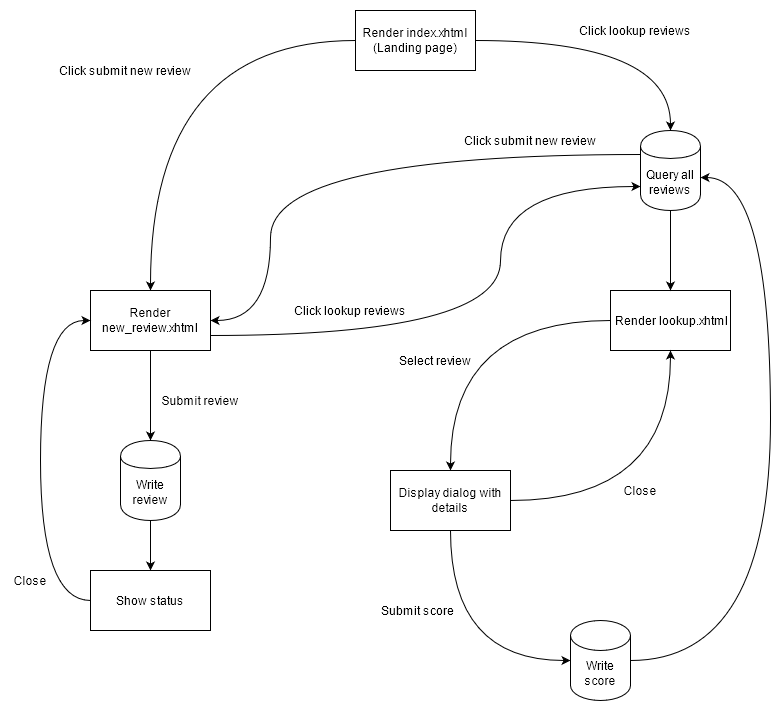

The diagram above was exported from draw.io. Its source (the exported page's mxGraphModel, read from the mxfile embedded in the PNG):
<mxGraphModel dx="1422" dy="791" grid="1" gridSize="10" guides="1" tooltips="1" connect="1" arrows="1" fold="1" page="1" pageScale="1" pageWidth="850" pageHeight="1100" math="0" shadow="0">
  <root>
    <mxCell id="0" />
    <mxCell id="1" parent="0" />
    <mxCell id="_ciWntyb6jZAAD6glzzu-5" style="edgeStyle=orthogonalEdgeStyle;rounded=0;orthogonalLoop=1;jettySize=auto;html=1;entryX=0.5;entryY=0;entryDx=0;entryDy=0;startArrow=none;startFill=0;curved=1;" edge="1" parent="1" source="_ciWntyb6jZAAD6glzzu-1" target="_ciWntyb6jZAAD6glzzu-4">
      <mxGeometry relative="1" as="geometry" />
    </mxCell>
    <mxCell id="_ciWntyb6jZAAD6glzzu-7" value="" style="edgeStyle=orthogonalEdgeStyle;curved=1;rounded=0;orthogonalLoop=1;jettySize=auto;html=1;startArrow=none;startFill=0;entryX=0.5;entryY=0;entryDx=0;entryDy=0;" edge="1" parent="1" source="_ciWntyb6jZAAD6glzzu-1" target="_ciWntyb6jZAAD6glzzu-11">
      <mxGeometry relative="1" as="geometry">
        <mxPoint x="680" y="220" as="targetPoint" />
      </mxGeometry>
    </mxCell>
    <mxCell id="_ciWntyb6jZAAD6glzzu-1" value="&lt;div&gt;Render index.xhtml &lt;br&gt;&lt;/div&gt;&lt;div&gt;(Landing page)&lt;/div&gt;" style="rounded=0;whiteSpace=wrap;html=1;" vertex="1" parent="1">
      <mxGeometry x="365" y="100" width="120" height="60" as="geometry" />
    </mxCell>
    <mxCell id="_ciWntyb6jZAAD6glzzu-14" value="" style="edgeStyle=orthogonalEdgeStyle;curved=1;rounded=0;orthogonalLoop=1;jettySize=auto;html=1;startArrow=none;startFill=0;endArrow=classic;endFill=1;" edge="1" parent="1" source="_ciWntyb6jZAAD6glzzu-2" target="_ciWntyb6jZAAD6glzzu-13">
      <mxGeometry relative="1" as="geometry" />
    </mxCell>
    <mxCell id="_ciWntyb6jZAAD6glzzu-2" value="&amp;nbsp;Render lookup.xhtml" style="rounded=0;whiteSpace=wrap;html=1;" vertex="1" parent="1">
      <mxGeometry x="620" y="380" width="120" height="60" as="geometry" />
    </mxCell>
    <mxCell id="_ciWntyb6jZAAD6glzzu-25" value="" style="edgeStyle=orthogonalEdgeStyle;curved=1;rounded=0;orthogonalLoop=1;jettySize=auto;html=1;startArrow=none;startFill=0;endArrow=classic;endFill=1;" edge="1" parent="1" source="_ciWntyb6jZAAD6glzzu-4" target="_ciWntyb6jZAAD6glzzu-24">
      <mxGeometry relative="1" as="geometry" />
    </mxCell>
    <mxCell id="_ciWntyb6jZAAD6glzzu-32" style="edgeStyle=orthogonalEdgeStyle;curved=1;rounded=0;orthogonalLoop=1;jettySize=auto;html=1;exitX=1;exitY=0.5;exitDx=0;exitDy=0;entryX=0;entryY=0.3;entryDx=0;entryDy=0;startArrow=classic;startFill=1;endArrow=none;endFill=0;" edge="1" parent="1" source="_ciWntyb6jZAAD6glzzu-4" target="_ciWntyb6jZAAD6glzzu-11">
      <mxGeometry relative="1" as="geometry">
        <Array as="points">
          <mxPoint x="280" y="410" />
          <mxPoint x="280" y="244" />
        </Array>
      </mxGeometry>
    </mxCell>
    <mxCell id="_ciWntyb6jZAAD6glzzu-35" style="edgeStyle=orthogonalEdgeStyle;curved=1;rounded=0;orthogonalLoop=1;jettySize=auto;html=1;exitX=1;exitY=0.75;exitDx=0;exitDy=0;entryX=0;entryY=0.7;entryDx=0;entryDy=0;startArrow=none;startFill=0;endArrow=classic;endFill=1;" edge="1" parent="1" source="_ciWntyb6jZAAD6glzzu-4" target="_ciWntyb6jZAAD6glzzu-11">
      <mxGeometry relative="1" as="geometry">
        <Array as="points">
          <mxPoint x="510" y="425" />
          <mxPoint x="510" y="276" />
        </Array>
      </mxGeometry>
    </mxCell>
    <mxCell id="_ciWntyb6jZAAD6glzzu-4" value="Render new_review.xhtml" style="rounded=0;whiteSpace=wrap;html=1;" vertex="1" parent="1">
      <mxGeometry x="100" y="380" width="120" height="60" as="geometry" />
    </mxCell>
    <mxCell id="_ciWntyb6jZAAD6glzzu-8" style="edgeStyle=orthogonalEdgeStyle;curved=1;rounded=0;orthogonalLoop=1;jettySize=auto;html=1;startArrow=none;startFill=0;exitX=0.5;exitY=1;exitDx=0;exitDy=0;" edge="1" parent="1" source="_ciWntyb6jZAAD6glzzu-11" target="_ciWntyb6jZAAD6glzzu-2">
      <mxGeometry relative="1" as="geometry">
        <mxPoint x="680" y="280" as="sourcePoint" />
      </mxGeometry>
    </mxCell>
    <mxCell id="_ciWntyb6jZAAD6glzzu-9" value="Click lookup reviews" style="text;html=1;strokeColor=none;fillColor=none;align=center;verticalAlign=middle;whiteSpace=wrap;rounded=0;" vertex="1" parent="1">
      <mxGeometry x="580" y="110" width="130" height="20" as="geometry" />
    </mxCell>
    <mxCell id="_ciWntyb6jZAAD6glzzu-11" value="Query all reviews" style="shape=cylinder;whiteSpace=wrap;html=1;boundedLbl=1;backgroundOutline=1;rounded=0;" vertex="1" parent="1">
      <mxGeometry x="650" y="220" width="60" height="80" as="geometry" />
    </mxCell>
    <mxCell id="_ciWntyb6jZAAD6glzzu-15" style="edgeStyle=orthogonalEdgeStyle;curved=1;rounded=0;orthogonalLoop=1;jettySize=auto;html=1;entryX=0.5;entryY=1;entryDx=0;entryDy=0;startArrow=none;startFill=0;endArrow=classic;endFill=1;" edge="1" parent="1" source="_ciWntyb6jZAAD6glzzu-13" target="_ciWntyb6jZAAD6glzzu-2">
      <mxGeometry relative="1" as="geometry" />
    </mxCell>
    <mxCell id="_ciWntyb6jZAAD6glzzu-19" value="" style="edgeStyle=orthogonalEdgeStyle;curved=1;rounded=0;orthogonalLoop=1;jettySize=auto;html=1;startArrow=none;startFill=0;endArrow=classic;endFill=1;entryX=0;entryY=0.5;entryDx=0;entryDy=0;entryPerimeter=0;" edge="1" parent="1" source="_ciWntyb6jZAAD6glzzu-13" target="_ciWntyb6jZAAD6glzzu-22">
      <mxGeometry relative="1" as="geometry">
        <mxPoint x="550" y="750" as="targetPoint" />
        <Array as="points">
          <mxPoint x="460" y="750" />
        </Array>
      </mxGeometry>
    </mxCell>
    <mxCell id="_ciWntyb6jZAAD6glzzu-13" value="Display dialog with details" style="whiteSpace=wrap;html=1;rounded=0;" vertex="1" parent="1">
      <mxGeometry x="400" y="560" width="120" height="60" as="geometry" />
    </mxCell>
    <mxCell id="_ciWntyb6jZAAD6glzzu-16" value="Close" style="text;html=1;strokeColor=none;fillColor=none;align=center;verticalAlign=middle;whiteSpace=wrap;rounded=0;" vertex="1" parent="1">
      <mxGeometry x="630" y="570" width="40" height="20" as="geometry" />
    </mxCell>
    <mxCell id="_ciWntyb6jZAAD6glzzu-17" value="Select review" style="text;html=1;strokeColor=none;fillColor=none;align=center;verticalAlign=middle;whiteSpace=wrap;rounded=0;" vertex="1" parent="1">
      <mxGeometry x="405" y="440" width="80" height="20" as="geometry" />
    </mxCell>
    <mxCell id="_ciWntyb6jZAAD6glzzu-20" style="edgeStyle=orthogonalEdgeStyle;curved=1;rounded=0;orthogonalLoop=1;jettySize=auto;html=1;exitX=1;exitY=0.5;exitDx=0;exitDy=0;entryX=1;entryY=0.588;entryDx=0;entryDy=0;startArrow=none;startFill=0;endArrow=classic;endFill=1;exitPerimeter=0;entryPerimeter=0;" edge="1" parent="1" source="_ciWntyb6jZAAD6glzzu-22" target="_ciWntyb6jZAAD6glzzu-11">
      <mxGeometry relative="1" as="geometry">
        <mxPoint x="670" y="750" as="sourcePoint" />
        <mxPoint x="740" y="250" as="targetPoint" />
        <Array as="points">
          <mxPoint x="780" y="750" />
          <mxPoint x="780" y="267" />
        </Array>
      </mxGeometry>
    </mxCell>
    <mxCell id="_ciWntyb6jZAAD6glzzu-22" value="Write score" style="shape=cylinder3;whiteSpace=wrap;html=1;boundedLbl=1;backgroundOutline=1;size=15;" vertex="1" parent="1">
      <mxGeometry x="580" y="710" width="60" height="80" as="geometry" />
    </mxCell>
    <mxCell id="_ciWntyb6jZAAD6glzzu-23" value="Submit score" style="text;html=1;strokeColor=none;fillColor=none;align=center;verticalAlign=middle;whiteSpace=wrap;rounded=0;" vertex="1" parent="1">
      <mxGeometry x="390" y="690" width="75" height="20" as="geometry" />
    </mxCell>
    <mxCell id="_ciWntyb6jZAAD6glzzu-28" value="" style="edgeStyle=orthogonalEdgeStyle;curved=1;rounded=0;orthogonalLoop=1;jettySize=auto;html=1;startArrow=none;startFill=0;endArrow=classic;endFill=1;" edge="1" parent="1" source="_ciWntyb6jZAAD6glzzu-24" target="_ciWntyb6jZAAD6glzzu-27">
      <mxGeometry relative="1" as="geometry" />
    </mxCell>
    <mxCell id="_ciWntyb6jZAAD6glzzu-24" value="Write review" style="shape=cylinder;whiteSpace=wrap;html=1;boundedLbl=1;backgroundOutline=1;rounded=0;" vertex="1" parent="1">
      <mxGeometry x="130" y="530" width="60" height="80" as="geometry" />
    </mxCell>
    <mxCell id="_ciWntyb6jZAAD6glzzu-26" value="Submit review" style="text;html=1;strokeColor=none;fillColor=none;align=center;verticalAlign=middle;whiteSpace=wrap;rounded=0;" vertex="1" parent="1">
      <mxGeometry x="170" y="480" width="80" height="20" as="geometry" />
    </mxCell>
    <mxCell id="_ciWntyb6jZAAD6glzzu-29" style="edgeStyle=orthogonalEdgeStyle;curved=1;rounded=0;orthogonalLoop=1;jettySize=auto;html=1;entryX=0;entryY=0.5;entryDx=0;entryDy=0;startArrow=none;startFill=0;endArrow=classic;endFill=1;exitX=0;exitY=0.5;exitDx=0;exitDy=0;" edge="1" parent="1" source="_ciWntyb6jZAAD6glzzu-27" target="_ciWntyb6jZAAD6glzzu-4">
      <mxGeometry relative="1" as="geometry">
        <Array as="points">
          <mxPoint x="50" y="690" />
          <mxPoint x="50" y="410" />
        </Array>
      </mxGeometry>
    </mxCell>
    <mxCell id="_ciWntyb6jZAAD6glzzu-27" value="Show status" style="whiteSpace=wrap;html=1;rounded=0;" vertex="1" parent="1">
      <mxGeometry x="100" y="660" width="120" height="60" as="geometry" />
    </mxCell>
    <mxCell id="_ciWntyb6jZAAD6glzzu-30" value="Close" style="text;html=1;strokeColor=none;fillColor=none;align=center;verticalAlign=middle;whiteSpace=wrap;rounded=0;" vertex="1" parent="1">
      <mxGeometry x="20" y="660" width="40" height="20" as="geometry" />
    </mxCell>
    <mxCell id="_ciWntyb6jZAAD6glzzu-31" value="Click lookup reviews" style="text;html=1;strokeColor=none;fillColor=none;align=center;verticalAlign=middle;whiteSpace=wrap;rounded=0;" vertex="1" parent="1">
      <mxGeometry x="295" y="390" width="130" height="20" as="geometry" />
    </mxCell>
    <mxCell id="_ciWntyb6jZAAD6glzzu-33" value="Click submit new review" style="text;html=1;strokeColor=none;fillColor=none;align=center;verticalAlign=middle;whiteSpace=wrap;rounded=0;" vertex="1" parent="1">
      <mxGeometry x="60" y="150" width="150" height="20" as="geometry" />
    </mxCell>
    <mxCell id="_ciWntyb6jZAAD6glzzu-34" value="Click submit new review" style="text;html=1;strokeColor=none;fillColor=none;align=center;verticalAlign=middle;whiteSpace=wrap;rounded=0;" vertex="1" parent="1">
      <mxGeometry x="465" y="220" width="150" height="20" as="geometry" />
    </mxCell>
  </root>
</mxGraphModel>